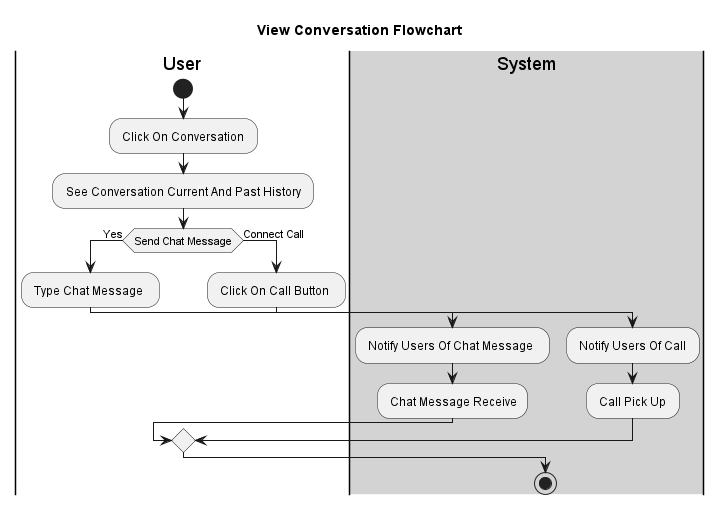

The diagram above was rendered by PlantUML. Its source (embedded in the PNG):
@startuml 
title View Conversation Flowchart
|User|
start
: Click On Conversation ; 
: See Conversation Current And Past History ; 

if(Send Chat Message) then (Yes)
: Type Chat Message  ;  
|#lightgray|System|   
: Notify Users Of Chat Message  ;  
: Chat Message Receive;
else(Connect Call)
|User|
: Click On Call Button  ;
|#lightgray|System|    
: Notify Users Of Call ; 
: Call Pick Up ;
endif

stop

@enduml